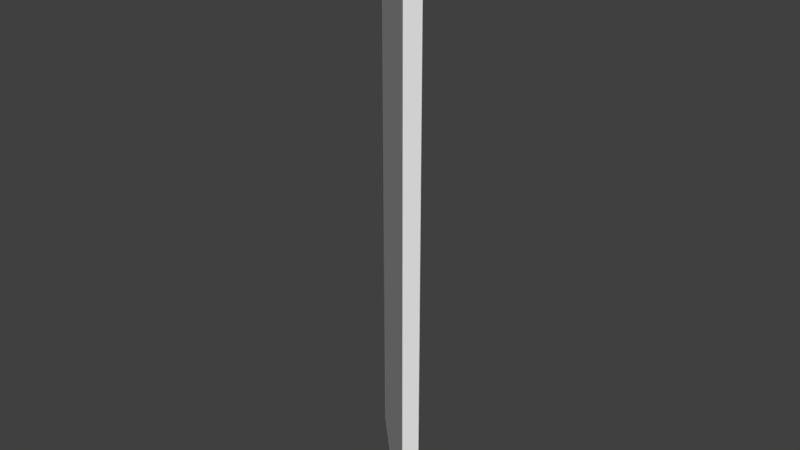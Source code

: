 # Source: diagwall.blend  (saved by Blender 2.77.0; exported with 4.5.12 LTS)
import bpy
from mathutils import Matrix  # noqa: F401  (used for matrix-valued properties, if any)

bpy.ops.wm.read_factory_settings(use_empty=True)
scene = bpy.context.scene
scene.name = 'Scene'

# ---- collections
col_collection_1 = bpy.data.collections.new('Collection 1'); scene.collection.children.link(col_collection_1)

# ---- materials (node trees are filled in below, after node groups)
mat_default = bpy.data.materials.new('default')
mat_default.alpha_threshold = 0.0
mat_default.use_transparent_shadow = False
mat_default.roughness = 0.5

# ---- material node trees

# ---- world
world_world = bpy.data.worlds.new('World'); scene.world = world_world
world_world.color = (0.05088, 0.05088, 0.05088)
world_world.use_sun_shadow = False
world_world.sun_shadow_jitter_overblur = 0.0
world_world.cycles.sampling_method = 'MANUAL'

# ---- meshes
me_wallmesh = bpy.data.meshes.new('WallMesh')
me_wallmesh.from_pydata([(-0.707, -0.05, -2.0), (-0.707, -0.05, 2.0), (-0.707, 0.05, -2.0), (-0.707, 0.05, 2.0), (0.707, -0.05, -2.0), (0.707, -0.05, 2.0), (0.707, 0.05, -2.0), (0.707, 0.05, 2.0)], [], [(1, 3, 2, 0), (3, 7, 6, 2), (7, 5, 4, 6), (5, 1, 0, 4), (0, 2, 6, 4), (5, 7, 3, 1)])
_uv = me_wallmesh.uv_layers.new(name='UVMap')
_uv.uv.foreach_set('vector', [0.803, 0.9571, 0.7727, 0.9571, 0.7727, 0.04286, 0.803, 0.04286, 0.7273, 0.9571, 0.4848, 0.9571, 0.4848, 0.04286, 0.7273, 0.04286, 0.8788, 0.9571, 0.8485, 0.9571, 0.8485, 0.04286, 0.8788, 0.04286, 0.2879, 0.9571, 0.04545, 0.9571, 0.04545, 0.04286, 0.2879, 0.04286, 0.9545, 0.3, 0.9242, 0.3, 0.9242, 0.07143, 0.9545, 0.07143, 0.9242, 0.3714, 0.9545, 0.3714, 0.9545, 0.6, 0.9242, 0.6])
me_wallmesh.materials.append(mat_default)
me_wallmesh.use_remesh_preserve_volume = False
me_wallmesh.use_remesh_preserve_attributes = False
me_wallmesh.use_mirror_vertex_groups = False
me_wallmesh.update()

# ---- objects
ob_wall = bpy.data.objects.new('Wall', me_wallmesh)

# ---- transforms, parenting, visibility, modifiers, constraints
ob_wall.location = (0.0, 0.0, 2.01)
ob_wall.rotation_euler = (0.0, 0.0, -0.7854)
ob_wall.lineart.crease_threshold = 0.0

# ---- collection membership
col_collection_1.objects.link(ob_wall)

# ---- scene / render settings (as saved in the file)
scene.frame_start = 1; scene.frame_end = 250; scene.frame_set(1)
scene.render.engine = 'BLENDER_EEVEE_NEXT'
scene.render.resolution_percentage = 50
scene.render.dither_intensity = 0.0
scene.cycles.use_denoising = False
scene.cycles.samples = 128
scene.cycles.sampling_pattern = 'TABULATED_SOBOL'
scene.cycles.light_sampling_threshold = 0.0
scene.cycles.use_adaptive_sampling = False
scene.cycles.use_light_tree = False
scene.cycles.blur_glossy = 0.0
scene.cycles.sample_clamp_indirect = 0.0
scene.view_settings.view_transform = 'Standard'
bpy.context.view_layer.update()

# ---- added for rendering (the .blend has no active camera and no usable light): camera, sun
cam_auto = bpy.data.cameras.new('AutoCamera')
cam_auto.lens = 50.0
cam_auto.sensor_width = 36.0
cam_auto.clip_end = 1000.0
ob_auto_camera = bpy.data.objects.new('AutoCamera', cam_auto)
scene.collection.objects.link(ob_auto_camera)
ob_auto_camera.location = (3.95713, -4.74855, 5.1757)
ob_auto_camera.rotation_euler = (1.09748, -7.21219e-08, 0.694738)
scene.camera = ob_auto_camera
light_auto_sun = bpy.data.lights.new('AutoSun', 'SUN')
light_auto_sun.energy = 3.0
light_auto_sun.angle = 0.0523599
ob_auto_sun = bpy.data.objects.new('AutoSun', light_auto_sun)
scene.collection.objects.link(ob_auto_sun)
ob_auto_sun.rotation_euler = (0.872665, 0.174533, 0.523599)
bpy.context.view_layer.update()
